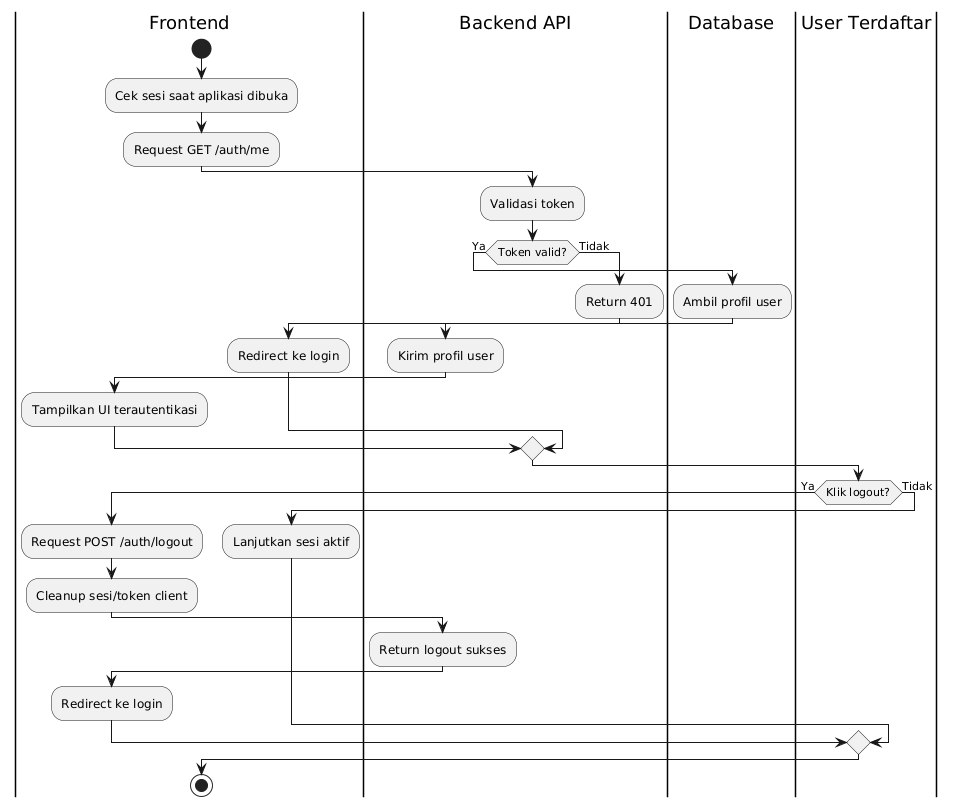

The diagram above was rendered by PlantUML. Its source (embedded in the PNG):
@startuml
|Frontend|
start
:Cek sesi saat aplikasi dibuka;
:Request GET /auth/me;

|Backend API|
:Validasi token;
if (Token valid?) then (Ya)
  |Database|
  :Ambil profil user;
  |Backend API|
  :Kirim profil user;
  |Frontend|
  :Tampilkan UI terautentikasi;
else (Tidak)
  |Backend API|
  :Return 401;
  |Frontend|
  :Redirect ke login;
endif

|User Terdaftar|
if (Klik logout?) then (Ya)
  |Frontend|
  :Request POST /auth/logout;
  :Cleanup sesi/token client;
  |Backend API|
  :Return logout sukses;
  |Frontend|
  :Redirect ke login;
else (Tidak)
  |Frontend|
  :Lanjutkan sesi aktif;
endif
stop
@enduml